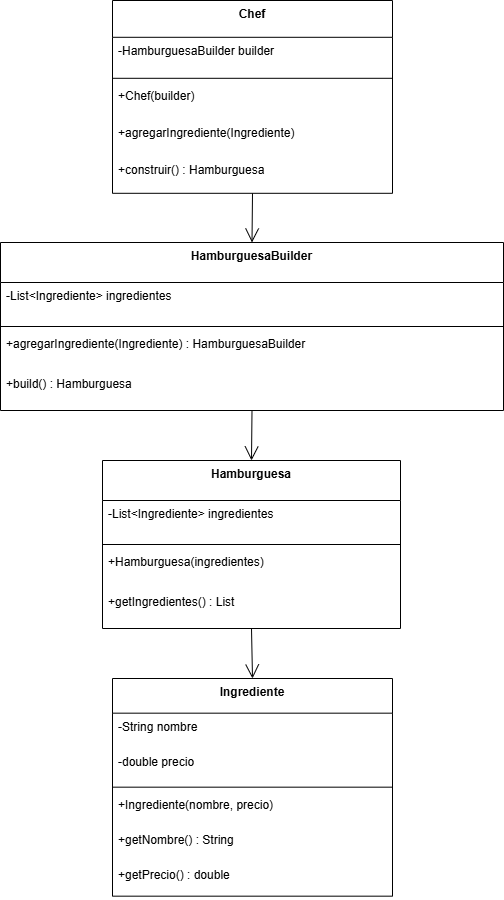

The diagram above was exported from draw.io. Its source (the exported page's mxGraphModel, read from the mxfile embedded in the PNG):
<mxGraphModel dx="1572" dy="902" grid="0" gridSize="10" guides="1" tooltips="1" connect="1" arrows="1" fold="1" page="1" pageScale="1" pageWidth="850" pageHeight="1100" math="0" shadow="0">
  <root>
    <mxCell id="0" />
    <mxCell id="1" parent="0" />
    <mxCell id="_JmGk1LQyzo7D8oD2cGZ-212" parent="1" style="swimlane;fontStyle=1;align=center;verticalAlign=top;childLayout=stackLayout;horizontal=1;startSize=34.666666666666664;horizontalStack=0;resizeParent=1;resizeParentMax=0;resizeLast=0;collapsible=0;marginBottom=0;" value="Ingrediente" vertex="1">
      <mxGeometry height="217.66666666666666" width="280" x="275" y="752" as="geometry" />
    </mxCell>
    <mxCell id="_JmGk1LQyzo7D8oD2cGZ-213" parent="_JmGk1LQyzo7D8oD2cGZ-212" style="text;strokeColor=none;fillColor=none;align=left;verticalAlign=top;spacingLeft=4;spacingRight=4;overflow=hidden;rotatable=0;points=[[0,0.5],[1,0.5]];portConstraint=eastwest;" value="-String nombre" vertex="1">
      <mxGeometry height="35" width="280" y="34.666666666666664" as="geometry" />
    </mxCell>
    <mxCell id="_JmGk1LQyzo7D8oD2cGZ-214" parent="_JmGk1LQyzo7D8oD2cGZ-212" style="text;strokeColor=none;fillColor=none;align=left;verticalAlign=top;spacingLeft=4;spacingRight=4;overflow=hidden;rotatable=0;points=[[0,0.5],[1,0.5]];portConstraint=eastwest;" value="-double precio" vertex="1">
      <mxGeometry height="35" width="280" y="69.66666666666666" as="geometry" />
    </mxCell>
    <mxCell id="_JmGk1LQyzo7D8oD2cGZ-215" parent="_JmGk1LQyzo7D8oD2cGZ-212" style="line;strokeWidth=1;fillColor=none;align=left;verticalAlign=middle;spacingTop=-1;spacingLeft=3;spacingRight=3;rotatable=0;labelPosition=right;points=[];portConstraint=eastwest;strokeColor=inherit;" vertex="1">
      <mxGeometry height="8" width="280" y="104.66666666666666" as="geometry" />
    </mxCell>
    <mxCell id="_JmGk1LQyzo7D8oD2cGZ-216" parent="_JmGk1LQyzo7D8oD2cGZ-212" style="text;strokeColor=none;fillColor=none;align=left;verticalAlign=top;spacingLeft=4;spacingRight=4;overflow=hidden;rotatable=0;points=[[0,0.5],[1,0.5]];portConstraint=eastwest;" value="+Ingrediente(nombre, precio)" vertex="1">
      <mxGeometry height="35" width="280" y="112.66666666666666" as="geometry" />
    </mxCell>
    <mxCell id="_JmGk1LQyzo7D8oD2cGZ-217" parent="_JmGk1LQyzo7D8oD2cGZ-212" style="text;strokeColor=none;fillColor=none;align=left;verticalAlign=top;spacingLeft=4;spacingRight=4;overflow=hidden;rotatable=0;points=[[0,0.5],[1,0.5]];portConstraint=eastwest;" value="+getNombre() : String" vertex="1">
      <mxGeometry height="35" width="280" y="147.66666666666666" as="geometry" />
    </mxCell>
    <mxCell id="_JmGk1LQyzo7D8oD2cGZ-218" parent="_JmGk1LQyzo7D8oD2cGZ-212" style="text;strokeColor=none;fillColor=none;align=left;verticalAlign=top;spacingLeft=4;spacingRight=4;overflow=hidden;rotatable=0;points=[[0,0.5],[1,0.5]];portConstraint=eastwest;" value="+getPrecio() : double" vertex="1">
      <mxGeometry height="35" width="280" y="182.66666666666666" as="geometry" />
    </mxCell>
    <mxCell id="_JmGk1LQyzo7D8oD2cGZ-219" parent="1" style="swimlane;fontStyle=1;align=center;verticalAlign=top;childLayout=stackLayout;horizontal=1;startSize=40;horizontalStack=0;resizeParent=1;resizeParentMax=0;resizeLast=0;collapsible=0;marginBottom=0;" value="Hamburguesa" vertex="1">
      <mxGeometry height="168" width="298" x="265" y="534" as="geometry" />
    </mxCell>
    <mxCell id="_JmGk1LQyzo7D8oD2cGZ-220" parent="_JmGk1LQyzo7D8oD2cGZ-219" style="text;strokeColor=none;fillColor=none;align=left;verticalAlign=top;spacingLeft=4;spacingRight=4;overflow=hidden;rotatable=0;points=[[0,0.5],[1,0.5]];portConstraint=eastwest;" value="-List&lt;Ingrediente&gt; ingredientes" vertex="1">
      <mxGeometry height="40" width="298" y="40" as="geometry" />
    </mxCell>
    <mxCell id="_JmGk1LQyzo7D8oD2cGZ-221" parent="_JmGk1LQyzo7D8oD2cGZ-219" style="line;strokeWidth=1;fillColor=none;align=left;verticalAlign=middle;spacingTop=-1;spacingLeft=3;spacingRight=3;rotatable=0;labelPosition=right;points=[];portConstraint=eastwest;strokeColor=inherit;" vertex="1">
      <mxGeometry height="8" width="298" y="80" as="geometry" />
    </mxCell>
    <mxCell id="_JmGk1LQyzo7D8oD2cGZ-222" parent="_JmGk1LQyzo7D8oD2cGZ-219" style="text;strokeColor=none;fillColor=none;align=left;verticalAlign=top;spacingLeft=4;spacingRight=4;overflow=hidden;rotatable=0;points=[[0,0.5],[1,0.5]];portConstraint=eastwest;" value="+Hamburguesa(ingredientes)" vertex="1">
      <mxGeometry height="40" width="298" y="88" as="geometry" />
    </mxCell>
    <mxCell id="_JmGk1LQyzo7D8oD2cGZ-223" parent="_JmGk1LQyzo7D8oD2cGZ-219" style="text;strokeColor=none;fillColor=none;align=left;verticalAlign=top;spacingLeft=4;spacingRight=4;overflow=hidden;rotatable=0;points=[[0,0.5],[1,0.5]];portConstraint=eastwest;" value="+getIngredientes() : List" vertex="1">
      <mxGeometry height="40" width="298" y="128" as="geometry" />
    </mxCell>
    <mxCell id="_JmGk1LQyzo7D8oD2cGZ-224" parent="1" style="swimlane;fontStyle=1;align=center;verticalAlign=top;childLayout=stackLayout;horizontal=1;startSize=40;horizontalStack=0;resizeParent=1;resizeParentMax=0;resizeLast=0;collapsible=0;marginBottom=0;" value="HamburguesaBuilder" vertex="1">
      <mxGeometry height="168" width="503" x="163" y="316" as="geometry" />
    </mxCell>
    <mxCell id="_JmGk1LQyzo7D8oD2cGZ-225" parent="_JmGk1LQyzo7D8oD2cGZ-224" style="text;strokeColor=none;fillColor=none;align=left;verticalAlign=top;spacingLeft=4;spacingRight=4;overflow=hidden;rotatable=0;points=[[0,0.5],[1,0.5]];portConstraint=eastwest;" value="-List&lt;Ingrediente&gt; ingredientes" vertex="1">
      <mxGeometry height="40" width="503" y="40" as="geometry" />
    </mxCell>
    <mxCell id="_JmGk1LQyzo7D8oD2cGZ-226" parent="_JmGk1LQyzo7D8oD2cGZ-224" style="line;strokeWidth=1;fillColor=none;align=left;verticalAlign=middle;spacingTop=-1;spacingLeft=3;spacingRight=3;rotatable=0;labelPosition=right;points=[];portConstraint=eastwest;strokeColor=inherit;" vertex="1">
      <mxGeometry height="8" width="503" y="80" as="geometry" />
    </mxCell>
    <mxCell id="_JmGk1LQyzo7D8oD2cGZ-227" parent="_JmGk1LQyzo7D8oD2cGZ-224" style="text;strokeColor=none;fillColor=none;align=left;verticalAlign=top;spacingLeft=4;spacingRight=4;overflow=hidden;rotatable=0;points=[[0,0.5],[1,0.5]];portConstraint=eastwest;" value="+agregarIngrediente(Ingrediente) : HamburguesaBuilder" vertex="1">
      <mxGeometry height="40" width="503" y="88" as="geometry" />
    </mxCell>
    <mxCell id="_JmGk1LQyzo7D8oD2cGZ-228" parent="_JmGk1LQyzo7D8oD2cGZ-224" style="text;strokeColor=none;fillColor=none;align=left;verticalAlign=top;spacingLeft=4;spacingRight=4;overflow=hidden;rotatable=0;points=[[0,0.5],[1,0.5]];portConstraint=eastwest;" value="+build() : Hamburguesa" vertex="1">
      <mxGeometry height="40" width="503" y="128" as="geometry" />
    </mxCell>
    <mxCell id="_JmGk1LQyzo7D8oD2cGZ-229" parent="1" style="swimlane;fontStyle=1;align=center;verticalAlign=top;childLayout=stackLayout;horizontal=1;startSize=36.8;horizontalStack=0;resizeParent=1;resizeParentMax=0;resizeLast=0;collapsible=0;marginBottom=0;" value="Chef" vertex="1">
      <mxGeometry height="192.8" width="280" x="275" y="74" as="geometry" />
    </mxCell>
    <mxCell id="_JmGk1LQyzo7D8oD2cGZ-230" parent="_JmGk1LQyzo7D8oD2cGZ-229" style="text;strokeColor=none;fillColor=none;align=left;verticalAlign=top;spacingLeft=4;spacingRight=4;overflow=hidden;rotatable=0;points=[[0,0.5],[1,0.5]];portConstraint=eastwest;" value="-HamburguesaBuilder builder" vertex="1">
      <mxGeometry height="37" width="280" y="36.8" as="geometry" />
    </mxCell>
    <mxCell id="_JmGk1LQyzo7D8oD2cGZ-231" parent="_JmGk1LQyzo7D8oD2cGZ-229" style="line;strokeWidth=1;fillColor=none;align=left;verticalAlign=middle;spacingTop=-1;spacingLeft=3;spacingRight=3;rotatable=0;labelPosition=right;points=[];portConstraint=eastwest;strokeColor=inherit;" vertex="1">
      <mxGeometry height="8" width="280" y="73.8" as="geometry" />
    </mxCell>
    <mxCell id="_JmGk1LQyzo7D8oD2cGZ-232" parent="_JmGk1LQyzo7D8oD2cGZ-229" style="text;strokeColor=none;fillColor=none;align=left;verticalAlign=top;spacingLeft=4;spacingRight=4;overflow=hidden;rotatable=0;points=[[0,0.5],[1,0.5]];portConstraint=eastwest;" value="+Chef(builder)" vertex="1">
      <mxGeometry height="37" width="280" y="81.8" as="geometry" />
    </mxCell>
    <mxCell id="_JmGk1LQyzo7D8oD2cGZ-233" parent="_JmGk1LQyzo7D8oD2cGZ-229" style="text;strokeColor=none;fillColor=none;align=left;verticalAlign=top;spacingLeft=4;spacingRight=4;overflow=hidden;rotatable=0;points=[[0,0.5],[1,0.5]];portConstraint=eastwest;" value="+agregarIngrediente(Ingrediente)" vertex="1">
      <mxGeometry height="37" width="280" y="118.8" as="geometry" />
    </mxCell>
    <mxCell id="_JmGk1LQyzo7D8oD2cGZ-234" parent="_JmGk1LQyzo7D8oD2cGZ-229" style="text;strokeColor=none;fillColor=none;align=left;verticalAlign=top;spacingLeft=4;spacingRight=4;overflow=hidden;rotatable=0;points=[[0,0.5],[1,0.5]];portConstraint=eastwest;" value="+construir() : Hamburguesa" vertex="1">
      <mxGeometry height="37" width="280" y="155.8" as="geometry" />
    </mxCell>
    <mxCell id="_JmGk1LQyzo7D8oD2cGZ-235" edge="1" parent="1" source="_JmGk1LQyzo7D8oD2cGZ-224" style="curved=1;startArrow=none;endArrow=open;endSize=12;exitX=0.5;exitY=1;entryX=0.5;entryY=0;rounded=0;" target="_JmGk1LQyzo7D8oD2cGZ-219" value="">
      <mxGeometry relative="1" as="geometry">
        <Array as="points" />
      </mxGeometry>
    </mxCell>
    <mxCell id="_JmGk1LQyzo7D8oD2cGZ-236" edge="1" parent="1" source="_JmGk1LQyzo7D8oD2cGZ-219" style="curved=1;startArrow=none;endArrow=open;endSize=12;exitX=0.5;exitY=1;entryX=0.5;entryY=0;rounded=0;" target="_JmGk1LQyzo7D8oD2cGZ-212" value="">
      <mxGeometry relative="1" as="geometry">
        <Array as="points" />
      </mxGeometry>
    </mxCell>
    <mxCell id="_JmGk1LQyzo7D8oD2cGZ-237" edge="1" parent="1" source="_JmGk1LQyzo7D8oD2cGZ-229" style="curved=1;startArrow=none;endArrow=open;endSize=12;exitX=0.5;exitY=1;entryX=0.5;entryY=0;rounded=0;" target="_JmGk1LQyzo7D8oD2cGZ-224" value="">
      <mxGeometry relative="1" as="geometry">
        <Array as="points" />
      </mxGeometry>
    </mxCell>
  </root>
</mxGraphModel>